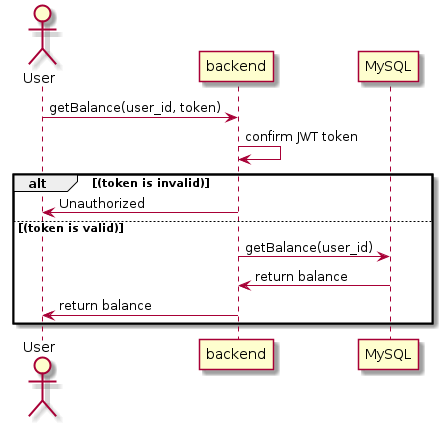

The diagram above was rendered by PlantUML. Its source (embedded in the PNG):
@startuml getBalance
    actor User
    User -> "backend" : getBalance(user_id, token)
     "backend" -> "backend" : confirm JWT token
    alt (token is invalid)
    "backend" -> User : Unauthorized
    else (token is valid)
    "backend" -> "MySQL" : getBalance(user_id)
    "MySQL" -> "backend" : return balance
    "backend" -> User : return balance
    end
@enduml